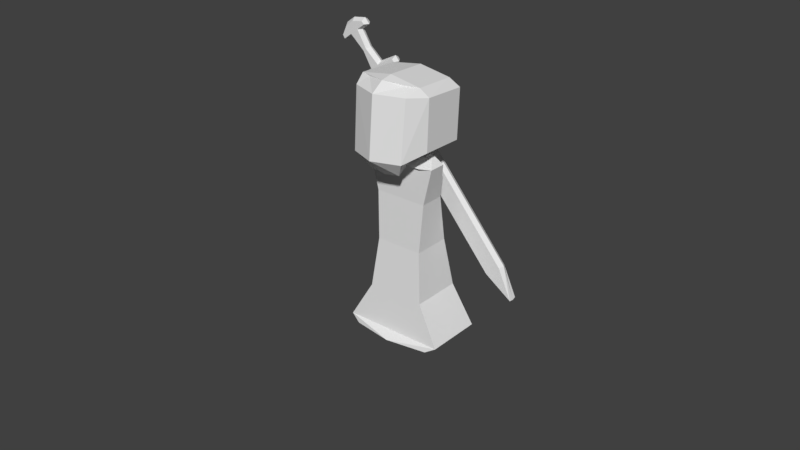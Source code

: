 # Source: sChar_2_bones.blend  (saved by Blender 2.78.0; exported with 4.5.12 LTS)
import bpy
from mathutils import Matrix  # noqa: F401  (used for matrix-valued properties, if any)

bpy.ops.wm.read_factory_settings(use_empty=True)
scene = bpy.context.scene
scene.name = 'Scene'

# ---- collections
col_collection_1 = bpy.data.collections.new('Collection 1'); scene.collection.children.link(col_collection_1)

# ---- world
world_world = bpy.data.worlds.new('World'); scene.world = world_world
world_world.color = (0.05088, 0.05088, 0.05088)
world_world.use_sun_shadow = False
world_world.sun_shadow_jitter_overblur = 0.0
world_world.cycles.sampling_method = 'MANUAL'

# ---- meshes
me_cube = bpy.data.meshes.new('Cube')
me_cube.from_pydata([(-2.399, 1.059, -7.049), (-2.399, 0.8318, -7.049), (-2.398, 0.8318, -6.825), (-2.398, 0.8318, -5.877), (-2.398, 1.059, -6.825), (-2.398, 1.059, -5.877), (-2.153, 1.059, -6.92), (-2.153, 0.8318, -6.92), (-2.141, 0.8318, -6.825), (-2.141, 1.059, -6.825), (-2.295, 0.8318, -5.641), (-2.295, 1.059, -5.641), (-1.914, 0.8318, -5.798), (-1.914, 1.059, -5.798), (-1.914, 0.8318, -5.721), (-1.914, 1.059, -5.721), (-2.295, 0.8318, -0.3056), (-2.295, 1.059, -0.3056), (-2.474, 1.059, -6.339), (-2.474, 0.8318, -6.339), (-2.353, 0.9455, -6.772), (-2.348, 0.9455, -5.926), (-2.384, 0.9455, -7.118), (-2.089, 0.9455, -6.778), (-2.096, 0.9455, -6.961), (-2.24, 0.9455, -5.597), (-1.86, 0.9455, -5.842), (-1.86, 0.9455, -5.676), (-2.225, 0.9455, -0.2962), (-2.404, 0.9455, -6.339), (-2.523, 0.8318, -7.049), (-2.523, 1.059, -7.049), (-2.646, 1.059, -7.049), (-2.646, 0.8318, -7.049), (-2.647, 0.8318, -6.825), (-2.647, 0.8318, -5.877), (-2.647, 1.059, -6.825), (-2.647, 1.059, -5.877), (-2.523, 1.059, -6.825), (-2.523, 1.059, -5.877), (-2.523, 0.8318, -6.825), (-2.523, 0.8318, -5.877), (-2.892, 1.059, -6.92), (-2.892, 0.8318, -6.92), (-2.904, 0.8318, -6.825), (-2.904, 1.059, -6.825), (-2.75, 0.8318, -5.641), (-2.75, 1.059, -5.641), (-2.523, 1.059, -5.641), (-2.523, 0.8318, -5.641), (-3.131, 0.8318, -5.798), (-3.131, 1.059, -5.798), (-3.131, 0.8318, -5.721), (-3.131, 1.059, -5.721), (-2.75, 0.8318, -0.3056), (-2.75, 1.059, -0.3056), (-2.523, 1.059, 0.5284), (-2.523, 0.8318, 0.5284), (-2.571, 1.059, -6.339), (-2.571, 0.8318, -6.339), (-2.523, 0.8318, -6.351), (-2.523, 1.059, -6.351), (-2.523, 0.9455, -7.119), (-2.692, 0.9455, -6.772), (-2.698, 0.9455, -5.926), (-2.662, 0.9455, -7.118), (-2.956, 0.9455, -6.778), (-2.949, 0.9455, -6.961), (-2.805, 0.9455, -5.597), (-3.186, 0.9455, -5.842), (-3.186, 0.9455, -5.676), (-2.82, 0.9455, -0.2962), (-2.523, 0.9455, 0.5469), (-2.641, 0.9455, -6.339), (-4.587, 0.7347, -4.447), (-4.432, -0.7957, -4.802), (-3.055, -0.7789, -3.414), (-3.49, -1.001, -3.602), (-3.248, 0.4971, -3.593), (-3.811, 0.6387, -3.463), (-4.595, 0.5805, -4.75), (-4.394, -0.5363, -5.017), (-3.2, -0.4621, -3.589), (-3.825, -0.4404, -3.548), (-4.624, -0.3538, -4.562), (-4.62, -0.4488, -4.846), (-1.935, 0.5585, -1.534), (-1.938, -0.4001, -1.596), (-2.733, -0.2716, -2.541), (-3.483, -0.2395, -3.158), (-2.732, 0.3565, -2.5), (-3.482, 0.1881, -3.13), (-1.278, 0.6915, -0.4208), (-1.281, -0.6028, -0.5046), (-1.137, 0.6941, 0.7087), (-1.14, -0.7738, 0.6137), (-0.8335, 0.6875, 0.6827), (-0.8416, -0.8435, 0.578), (-3.219, -0.304, -3.323), (-3.395, 0.1487, -3.466), (-3.884, -1.048, -5.254), (-3.813, 0.7716, -5.049), (-3.018, 0.8066, -5.621), (-3.311, -0.7443, -5.641), (-2.369, -0.7474, -3.927), (-2.414, -0.9513, -4.407), (-2.561, 0.5286, -4.107), (-2.287, 0.7086, -4.604), (-2.904, 0.5128, -3.85), (-3.06, 0.6747, -4.048), (-2.672, -0.7666, -3.618), (-2.964, -1.254, -4.037), (-4.016, -0.7123, -5.41), (-4.025, 0.6173, -5.341), (-3.296, 0.64, -5.721), (-3.544, -0.4972, -5.654), (-2.514, -0.4306, -4.102), (-2.301, -0.3705, -4.689), (-3.054, -0.2818, -5.737), (-4.051, -0.4119, -5.438), (-2.857, -0.4464, -3.846), (-3.322, -0.3892, -5.818), (-1.45, -0.3777, -1.961), (-1.448, 0.5809, -1.899), (-0.96, 0.6032, -2.264), (-0.9625, -0.3554, -2.326), (-1.652, -0.222, -3.35), (-2.035, -0.1731, -4.242), (-1.65, 0.4061, -3.309), (-2.034, 0.2545, -4.214), (-2.191, 0.3813, -2.905), (-2.762, 0.2216, -3.677), (-2.193, -0.2468, -2.945), (-2.763, -0.2059, -3.705), (-0.6851, -0.5755, -0.9508), (-0.6818, 0.7188, -0.867), (-0.08545, 0.7461, -1.313), (-0.08882, -0.5481, -1.397), (-0.09367, -0.7258, -0.1696), (-0.08984, 0.7421, -0.07459), (0.9569, 0.7901, -0.8579), (0.9531, -0.6778, -0.953), (-0.00474, -0.9772, -0.06622), (-0.04994, 0.9009, -0.01153), (0.8474, 0.7645, -0.5751), (0.8392, -0.7664, -0.6798), (-2.263, -0.2601, -4.038), (-2.378, 0.1953, -4.227), (-2.89, 0.1724, -3.852), (-2.745, -0.2817, -3.685)], [], [(2, 1, 7, 8), (61, 39, 5, 18), (29, 21, 3, 19), (23, 8, 7, 24), (20, 2, 8, 23), (2, 40, 30, 1), (5, 39, 48, 11), (38, 4, 0, 31), (19, 3, 41, 60), (62, 22, 1, 30), (22, 0, 6, 24), (0, 4, 9, 6), (49, 10, 16, 57), (10, 3, 12, 14), (41, 3, 10, 49), (26, 13, 15, 27), (5, 11, 15, 13), (21, 5, 13, 26), (25, 10, 14, 27), (28, 72, 57, 16), (11, 48, 56, 17), (25, 11, 17, 28), (2, 19, 60, 40), (20, 29, 19, 2), (38, 61, 18, 4), (4, 18, 29, 20), (10, 25, 28, 16), (17, 56, 72, 28), (11, 25, 27, 15), (3, 21, 26, 12), (12, 26, 27, 14), (1, 22, 24, 7), (31, 0, 22, 62), (4, 20, 23, 9), (9, 23, 24, 6), (18, 5, 21, 29), (34, 44, 43, 33), (61, 58, 37, 39), (73, 59, 35, 64), (66, 67, 43, 44), (63, 66, 44, 34), (34, 33, 30, 40), (37, 47, 48, 39), (38, 31, 32, 36), (59, 60, 41, 35), (62, 30, 33, 65), (65, 67, 42, 32), (32, 42, 45, 36), (49, 57, 54, 46), (46, 52, 50, 35), (41, 49, 46, 35), (69, 70, 53, 51), (37, 51, 53, 47), (64, 69, 51, 37), (68, 70, 52, 46), (71, 54, 57, 72), (47, 55, 56, 48), (68, 71, 55, 47), (34, 40, 60, 59), (63, 34, 59, 73), (38, 36, 58, 61), (36, 63, 73, 58), (46, 54, 71, 68), (55, 71, 72, 56), (47, 53, 70, 68), (35, 50, 69, 64), (50, 52, 70, 69), (33, 43, 67, 65), (31, 62, 65, 32), (36, 45, 66, 63), (45, 42, 67, 66), (58, 73, 64, 37), (100, 75, 81, 112), (108, 109, 79, 78), (82, 83, 77, 76), (85, 119, 112, 81), (120, 82, 76, 110), (83, 79, 74, 84), (111, 77, 75, 100), (79, 109, 101, 74), (76, 77, 111, 110), (84, 74, 80, 85), (74, 101, 113, 80), (75, 84, 85, 81), (77, 83, 84, 75), (108, 78, 82, 120), (80, 113, 119, 85), (78, 79, 83, 82), (130, 131, 91, 90), (90, 91, 89, 88), (130, 90, 86, 123), (90, 88, 87, 86), (133, 89, 98, 149), (88, 132, 122, 87), (88, 89, 133, 132), (87, 122, 134, 93), (92, 93, 95, 94), (123, 86, 92, 135), (86, 87, 93, 92), (94, 95, 97, 96), (135, 92, 94, 139), (93, 134, 138, 95), (143, 96, 97, 142), (139, 94, 96, 143), (95, 138, 142, 97), (99, 148, 149, 98), (91, 131, 148, 99), (89, 91, 99, 98), (100, 112, 115, 103), (108, 106, 107, 109), (116, 104, 105, 117), (121, 115, 112, 119), (120, 110, 104, 116), (117, 118, 102, 107), (111, 100, 103, 105), (107, 102, 101, 109), (104, 110, 111, 105), (118, 121, 114, 102), (102, 114, 113, 101), (103, 115, 121, 118), (105, 103, 118, 117), (108, 120, 116, 106), (114, 121, 119, 113), (106, 116, 117, 107), (130, 128, 129, 131), (128, 126, 127, 129), (130, 123, 124, 128), (128, 124, 125, 126), (133, 149, 146, 127), (126, 125, 122, 132), (126, 132, 133, 127), (125, 137, 134, 122), (136, 140, 141, 137), (123, 135, 136, 124), (124, 136, 137, 125), (140, 144, 145, 141), (135, 139, 140, 136), (137, 141, 138, 134), (143, 142, 145, 144), (139, 143, 144, 140), (141, 145, 142, 138), (147, 146, 149, 148), (129, 147, 148, 131), (127, 146, 147, 129)])
me_cube.materials.append(None)
me_cube.use_remesh_preserve_volume = False
me_cube.use_remesh_preserve_attributes = False
me_cube.use_mirror_vertex_groups = False
me_cube.update()
arm_armature = bpy.data.armatures.new('Armature')  # bones are not reproduced

# ---- objects
ob_armature = bpy.data.objects.new('Armature', arm_armature)
ob_cube_001 = bpy.data.objects.new('Cube.001', me_cube)

# ---- transforms, parenting, visibility, modifiers, constraints
ob_armature.location = (0.0, 0.0, 0.0)
ob_armature.show_in_front = True
ob_armature.lineart.crease_threshold = 0.0
ob_cube_001.parent = ob_armature
ob_cube_001.location = (-7.153e-07, 2.384e-07, 2.861e-06)
ob_cube_001.rotation_euler = (-0.06662, -3.785, -0.003247)
ob_cube_001.scale = (1.36, 1.36, 1.36)
ob_cube_001.lineart.crease_threshold = 0.0
_vg = ob_cube_001.vertex_groups.new(name='feet')
for _i, _w in zip([86, 87, 88, 90, 92, 93, 94, 95, 96, 97, 122, 123, 124, 125, 126, 128, 134, 135, 136, 137, 138, 139, 140, 141, 142, 143, 144, 145], [0.5212, 0.7374, 0.05573, 0.03928, 0.9539, 0.9685, 0.9863, 0.9898, 0.9897, 0.9918, 0.204, 0.5021, 0.5212, 0.7374, 0.05492, 0.03757, 0.9599, 0.9672, 0.9539, 0.9685, 0.9938, 0.9937, 0.9863, 0.9898, 0.996, 0.9945, 0.9897, 0.9918]): _vg.add([_i], _w, 'REPLACE')
_vg = ob_cube_001.vertex_groups.new(name='stomach')
for _i, _w in zip([86, 87, 88, 89, 90, 91, 92, 93, 98, 99, 122, 123, 124, 125, 126, 127, 128, 129, 130, 132, 133, 134, 135, 136, 137, 146, 147, 149], [1.0, 1.0, 0.1355, 0.168, 0.2406, 0.1965, 0.04155, 0.01195, 0.1105, 0.1152, 0.817, 0.6753, 1.0, 1.0, 0.0, 0.06474, 0.1145, 0.04864, 0.1823, 0.0, 0.02266, 0.02959, 0.01547, 0.04148, 0.01185, 0.05202, 0.0092, 0.02373]): _vg.add([_i], _w, 'REPLACE')
_vg = ob_cube_001.vertex_groups.new(name='chest')
for _i, _w in zip([78, 88, 89, 90, 91, 98, 99, 120, 126, 127, 128, 129, 130, 131, 132, 133, 146, 147, 148, 149], [0.0, 0.9126, 1.0, 1.0, 1.0, 0.9288, 0.9711, 0.0824, 0.9768, 0.0782, 1.0, 1.0, 1.0, 1.0, 0.9256, 1.0, 1.0, 0.2609, 0.9538, 1.0]): _vg.add([_i], _w, 'REPLACE')
_vg = ob_cube_001.vertex_groups.new(name='head')
for _i, _w in zip([74, 75, 76, 77, 78, 79, 80, 81, 82, 83, 84, 85, 88, 89, 91, 98, 99, 100, 101, 102, 103, 104, 105, 106, 107, 108, 109, 110, 111, 112, 113, 114, 115, 116, 117, 118, 119, 120, 121, 127, 129, 131, 133, 146, 147, 148, 149], [1.0, 1.0, 1.0, 1.0, 1.0, 1.0, 1.0, 1.0, 1.0, 1.0, 1.0, 1.0, 0.01512, 0.0, 0.1055, 0.0, 0.1235, 1.0, 1.0, 1.0, 1.0, 1.0, 1.0, 1.0, 1.0, 1.0, 1.0, 1.0, 1.0, 1.0, 1.0, 1.0, 1.0, 1.0, 1.0, 1.0, 1.0, 1.0, 1.0, 0.0615, 0.0, 0.0, 0.0, 0.0, 0.04762, 0.0, 0.0]): _vg.add([_i], _w, 'REPLACE')
_vg = ob_cube_001.vertex_groups.new(name='upperarm')
for _i, _w in zip([126, 127, 128, 129, 146, 147, 149], [0.0, 0.0, 0.0, 0.0, 0.0, 0.0, 0.0]): _vg.add([_i], _w, 'REPLACE')
_vg = ob_cube_001.vertex_groups.new(name='forearm')
for _i, _w in zip([0, 1, 2, 3, 4, 5, 6, 7, 8, 9, 11, 12, 13, 14, 15, 18, 19, 20, 21, 22, 23, 24, 26, 27, 29, 30, 31, 32, 33, 34, 35, 36, 37, 38, 39, 40, 41, 42, 43, 44, 45, 46, 47, 48, 49, 58, 59, 60, 61, 62, 63, 64, 65, 66, 67, 68, 73], [0.0, 0.0, 0.0, 0.0, 0.0, 0.0, 0.0, 0.0, 0.0, 0.0, 0.0, 0.06245, 0.09848, 0.06291, 0.1203, 0.0, 0.0, 0.0, 0.0, 0.0, 0.05601, 0.0, 0.07887, 0.0884, 0.0, 0.0, 0.0, 0.0, 0.0, 0.0, 0.0, 0.0, 0.0, 0.0, 0.0, 0.0, 0.0, 0.0, 0.0, 0.0, 0.0, 0.0, 0.0, 0.0, 0.0, 0.0, 0.0, 0.0, 0.0, 0.0, 0.0, 0.0, 0.0, 0.0, 0.0, 0.0, 0.0]): _vg.add([_i], _w, 'REPLACE')
_vg = ob_cube_001.vertex_groups.new(name='hand')
for _i, _w in zip([0, 1, 2, 3, 4, 5, 6, 7, 8, 9, 10, 11, 12, 13, 14, 15, 16, 17, 18, 19, 20, 21, 22, 23, 24, 25, 26, 27, 28, 29, 30, 31, 32, 33, 34, 35, 36, 37, 38, 39, 40, 41, 42, 43, 44, 45, 46, 47, 48, 49, 50, 51, 52, 53, 54, 55, 56, 57, 58, 59, 60, 61, 62, 63, 64, 65, 66, 67, 68, 69, 70, 71, 72, 73], [1.0, 1.0, 1.0, 1.0, 1.0, 1.0, 1.0, 1.0, 1.0, 1.0, 1.0, 1.0, 1.0, 1.0, 1.0, 1.0, 0.9989, 0.9988, 1.0, 1.0, 1.0, 1.0, 1.0, 1.0, 1.0, 1.0, 1.0, 1.0, 0.9989, 1.0, 1.0, 1.0, 1.0, 1.0, 1.0, 0.9827, 1.0, 1.0, 1.0, 1.0, 1.0, 1.0, 1.0, 1.0, 1.0, 1.0, 0.9994, 0.9995, 0.9999, 0.9997, 0.9943, 0.9932, 0.9951, 0.9947, 0.999, 0.999, 0.999, 0.9988, 1.0, 1.0, 1.0, 1.0, 1.0, 1.0, 0.9735, 1.0, 1.0, 1.0, 0.9995, 0.9937, 0.995, 0.999, 0.9989, 1.0]): _vg.add([_i], _w, 'REPLACE')
_m = ob_cube_001.modifiers.new('Armature', 'ARMATURE')
_m.object = ob_armature

# ---- collection membership
col_collection_1.objects.link(ob_armature)
col_collection_1.objects.link(ob_cube_001)

# ---- scene / render settings (as saved in the file)
scene.frame_start = 1; scene.frame_end = 47; scene.frame_set(34)
scene.render.engine = 'BLENDER_EEVEE_NEXT'
scene.render.resolution_percentage = 50
scene.render.dither_intensity = 0.0
scene.cycles.use_denoising = False
scene.cycles.samples = 128
scene.cycles.sampling_pattern = 'TABULATED_SOBOL'
scene.cycles.light_sampling_threshold = 0.0
scene.cycles.use_adaptive_sampling = False
scene.cycles.use_light_tree = False
scene.cycles.blur_glossy = 0.0
scene.cycles.sample_clamp_indirect = 0.0
scene.view_settings.view_transform = 'Standard'
bpy.context.view_layer.update()

# ---- added for rendering (the .blend has no active camera and no usable light): camera, sun
cam_auto = bpy.data.cameras.new('AutoCamera')
cam_auto.lens = 50.0
cam_auto.sensor_width = 36.0
cam_auto.clip_end = 1000.0
ob_auto_camera = bpy.data.objects.new('AutoCamera', cam_auto)
scene.collection.objects.link(ob_auto_camera)
ob_auto_camera.location = (20.1987, -24.8701, 20.1629)
ob_auto_camera.rotation_euler = (1.09748, -7.21219e-08, 0.694738)
scene.camera = ob_auto_camera
light_auto_sun = bpy.data.lights.new('AutoSun', 'SUN')
light_auto_sun.energy = 3.0
light_auto_sun.angle = 0.0523599
ob_auto_sun = bpy.data.objects.new('AutoSun', light_auto_sun)
scene.collection.objects.link(ob_auto_sun)
ob_auto_sun.rotation_euler = (0.872665, 0.174533, 0.523599)
bpy.context.view_layer.update()

